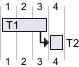

The diagram above was rendered by PlantUML. Its source (embedded in the PNG):
@startgantt
' This is a comment

[T1] requires 3 days

/' this comment
is on several lines '/

[T2] starts at [T1]'s end and requires 1 day
@endgantt